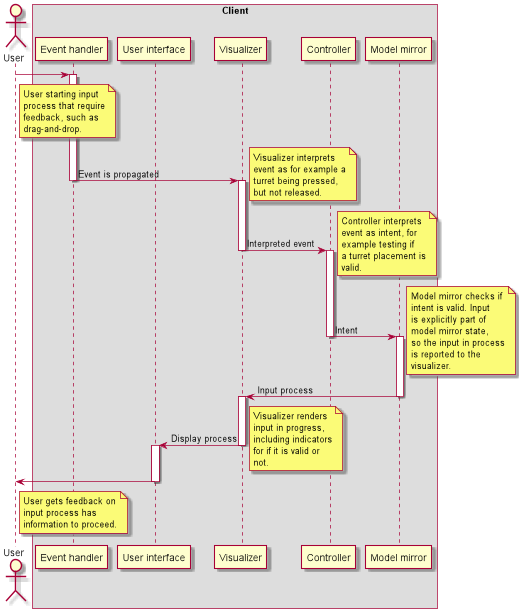

The diagram above was rendered by PlantUML. Its source (embedded in the PNG):
@startuml
'https://plantuml.com/sequence-diagram

actor "User" as user
box "Client"
    participant "Event handler" as event
    participant "User interface" as ui
    participant "Visualizer" as visualizer
    participant "Controller" as controller
    participant "Model mirror" as mirror
end box

user -> event
note right of user
    User starting input
    process that require
    feedback, such as
    drag-and-drop.
end note

activate event
event -> visualizer : Event is propagated
deactivate event

activate visualizer
note right
    Visualizer interprets
    event as for example a
    turret being pressed,
    but not released.
end note
visualizer -> controller : Interpreted event
deactivate visualizer

activate controller
note right
    Controller interprets
    event as intent, for
    example testing if
    a turret placement is
    valid.
end note
controller -> mirror : Intent
deactivate controller

activate mirror
note right
    Model mirror checks if
    intent is valid. Input
    is explicitly part of
    model mirror state,
    so the input in process
    is reported to the
    visualizer.
end note
mirror -> visualizer : Input process
deactivate mirror

activate visualizer
visualizer -> ui : Display process
note right
    Visualizer renders
    input in progress,
    including indicators
    for if it is valid or
    not.
end note
deactivate visualizer

activate ui
ui -> user
deactivate ui

note right of user
    User gets feedback on
    input process has
    information to proceed.
end note

@enduml